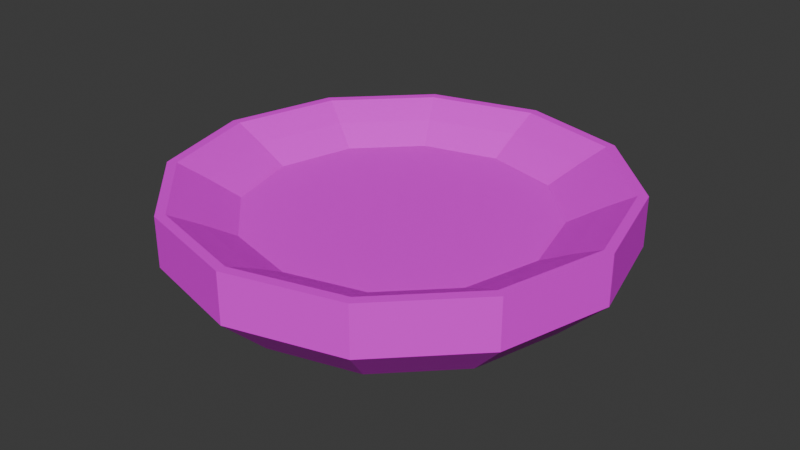 # Source: ducknest.blend  (saved by Blender 4.0.36; exported with 4.5.12 LTS)
import bpy
from mathutils import Matrix  # noqa: F401  (used for matrix-valued properties, if any)

bpy.ops.wm.read_factory_settings(use_empty=True)
scene = bpy.context.scene
scene.name = 'Scene'

# ---- collections
col_collection = bpy.data.collections.new('Collection'); scene.collection.children.link(col_collection)

# ---- images (referenced by path relative to the original .blend; pixels are not part of the script)
import os
ASSET_DIR = os.environ.get("B2B_ASSET_DIR", "")  # directory of the original .blend (textures are referenced by path, not embedded)
HERE = os.path.dirname(os.path.abspath(__file__))  # packed textures are extracted next to this script under _unpacked/

def load_image(name, relpath, width, height, colorspace="sRGB"):
    """Load a texture the original file referenced (path relative to the .blend, or extracted next to this script)."""
    p = next((c for c in (os.path.join(HERE, relpath), os.path.join(ASSET_DIR, relpath)) if relpath and os.path.exists(c)), "")
    if p:
        img = bpy.data.images.load(p, check_existing=True)
        img.name = name
    else:  # same state as the original file: an image datablock whose file is absent (Cycles renders it pink)
        img = bpy.data.images.new(name, width, height)
        img.source = "FILE"
        img.filepath = "//" + (relpath or name)
    img.colorspace_settings.name = colorspace
    return img
img_old_z64_32x_png = load_image('old-z64-32x.png', 'Art and Colour Palettes/old-z64-32x.png', 1024, 1024, 'sRGB')

# ---- materials (node trees are filled in below, after node groups)
mat_material_001 = bpy.data.materials.new('Material.001')
mat_material_001.use_transparent_shadow = False

# ---- material node trees
mat_material_001.use_nodes = True; mat_material_001.node_tree.nodes.clear()
_N = mat_material_001.node_tree.nodes; _L = mat_material_001.node_tree.links
n0 = _N.new('ShaderNodeBsdfPrincipled'); n0.name = 'Principled BSDF'; n0.location = (10, 300)
n0.inputs[3].default_value = 1.45
n1 = _N.new('ShaderNodeOutputMaterial'); n1.name = 'Material Output'; n1.location = (300, 300)
n2 = _N.new('ShaderNodeTexImage'); n2.name = 'Image Texture'; n2.location = (-280, 280)
n2.image = img_old_z64_32x_png
_L.new(n0.outputs[0], n1.inputs[0])
_L.new(n2.outputs[0], n0.inputs[0])
n1.is_active_output = True

# ---- world
world_world = bpy.data.worlds.new('World'); scene.world = world_world
world_world.use_nodes = True; world_world.node_tree.nodes.clear()
_N = world_world.node_tree.nodes; _L = world_world.node_tree.links
n0 = _N.new('ShaderNodeOutputWorld'); n0.name = 'World Output'; n0.location = (300, 300)
n1 = _N.new('ShaderNodeBackground'); n1.name = 'Background'; n1.location = (10, 300)
n1.inputs[0].default_value = (0.05088, 0.05088, 0.05088, 1.0)
_L.new(n1.outputs[0], n0.inputs[0])
n0.is_active_output = True
world_world.color = (0.05088, 0.05088, 0.05088)
world_world.use_sun_shadow = False
world_world.sun_shadow_jitter_overblur = 0.0

# ---- meshes
me_cylinder = bpy.data.meshes.new('Cylinder')
me_cylinder.from_pydata([(-2.39e-08, 1.676, 0.1765), (0.8378, 1.451, 0.1765), (1.451, 0.8378, 0.1765), (1.676, 2.838e-08, 0.1765), (1.451, -0.8378, 0.1765), (0.8378, -1.451, 0.1765), (-2.39e-08, -1.676, 0.1765), (-0.8378, -1.451, 0.1765), (-1.451, -0.8378, 0.1765), (-1.676, 7.204e-09, 0.1765), (-1.451, 0.8378, 0.1765), (-0.8378, 1.451, 0.1765), (-1.49e-08, 1.936, -0.5223), (0.0, 2.45, -0.02507), (0.9678, 1.676, -0.5223), (1.225, 2.122, -0.02507), (1.676, 0.9678, -0.5223), (2.122, 1.225, -0.02507), (1.936, 0.0, -0.5223), (2.45, 7.204e-09, -0.02507), (1.676, -0.9678, -0.5223), (2.122, -1.225, -0.02507), (0.9678, -1.676, -0.5223), (1.225, -2.122, -0.02507), (-2.98e-08, -1.936, -0.5223), (0.0, -2.45, -0.02507), (-0.9678, -1.676, -0.5223), (-1.225, -2.122, -0.02507), (-1.676, -0.9678, -0.5223), (-2.122, -1.225, -0.02507), (-1.936, 0.0, -0.5223), (-2.45, 7.204e-09, -0.02507), (-1.676, 0.9678, -0.5223), (-2.122, 1.225, -0.02507), (-0.9678, 1.676, -0.5223), (-1.225, 2.122, -0.02507), (1.225, 2.122, 0.5223), (0.0, 2.45, 0.5223), (2.122, 1.225, 0.5223), (2.45, 7.204e-09, 0.5223), (2.122, -1.225, 0.5223), (1.225, -2.122, 0.5223), (0.0, -2.45, 0.5223), (-1.225, -2.122, 0.5223), (-2.122, -1.225, 0.5223), (-2.45, 7.204e-09, 0.5223), (-2.122, 1.225, 0.5223), (-1.225, 2.122, 0.5223), (1.172, 2.03, 0.5223), (-3.268e-09, 2.344, 0.5223), (2.03, 1.172, 0.5223), (2.344, 7.204e-09, 0.5223), (2.03, -1.172, 0.5223), (1.172, -2.03, 0.5223), (-3.268e-09, -2.344, 0.5223), (-1.172, -2.03, 0.5223), (-2.03, -1.172, 0.5223), (-2.344, 7.204e-09, 0.5223), (-2.03, 1.172, 0.5223), (-1.172, 2.03, 0.5223), (1.009, 1.748, 0.3628), (-1.332e-08, 2.019, 0.3628), (1.748, 1.009, 0.3628), (2.019, 7.204e-09, 0.3628), (1.748, -1.009, 0.3628), (1.009, -1.748, 0.3628), (-1.332e-08, -2.019, 0.3628), (-1.009, -1.748, 0.3628), (-1.748, -1.009, 0.3628), (-2.019, 7.204e-09, 0.3628), (-1.748, 1.009, 0.3628), (-1.009, 1.748, 0.3628)], [], [(35, 47, 37, 13), (17, 38, 39, 19), (19, 39, 40, 21), (21, 40, 41, 23), (23, 41, 42, 25), (25, 42, 43, 27), (27, 43, 44, 29), (29, 44, 45, 31), (31, 45, 46, 33), (33, 46, 47, 35), (1, 0, 11, 10, 9, 8, 7, 6, 5, 4, 3, 2), (15, 36, 38, 17), (13, 37, 36, 15), (13, 15, 14, 12), (15, 17, 16, 14), (17, 19, 18, 16), (19, 21, 20, 18), (21, 23, 22, 20), (23, 25, 24, 22), (25, 27, 26, 24), (27, 29, 28, 26), (29, 31, 30, 28), (31, 33, 32, 30), (33, 35, 34, 32), (35, 13, 12, 34), (12, 14, 16, 18, 20, 22, 24, 26, 28, 30, 32, 34), (49, 48, 36, 37), (48, 50, 38, 36), (50, 51, 39, 38), (51, 52, 40, 39), (52, 53, 41, 40), (53, 54, 42, 41), (54, 55, 43, 42), (55, 56, 44, 43), (56, 57, 45, 44), (57, 58, 46, 45), (58, 59, 47, 46), (59, 49, 37, 47), (61, 60, 48, 49), (60, 62, 50, 48), (62, 63, 51, 50), (63, 64, 52, 51), (64, 65, 53, 52), (65, 66, 54, 53), (66, 67, 55, 54), (67, 68, 56, 55), (68, 69, 57, 56), (69, 70, 58, 57), (70, 71, 59, 58), (71, 61, 49, 59), (0, 1, 60, 61), (1, 2, 62, 60), (2, 3, 63, 62), (3, 4, 64, 63), (4, 5, 65, 64), (5, 6, 66, 65), (6, 7, 67, 66), (7, 8, 68, 67), (8, 9, 69, 68), (9, 10, 70, 69), (10, 11, 71, 70), (11, 0, 61, 71)])
_uv = me_cylinder.uv_layers.new(name='UVMap')
_uv.uv.foreach_set('vector', [0.2868, 0.5769, 0.2884, 0.5769, 0.2884, 0.5774, 0.2868, 0.5774, 0.2868, 0.5724, 0.2884, 0.5724, 0.2884, 0.5729, 0.2868, 0.5729, 0.2868, 0.5729, 0.2884, 0.5729, 0.2884, 0.5734, 0.2868, 0.5734, 0.2868, 0.5734, 0.2884, 0.5734, 0.2884, 0.5739, 0.2868, 0.5739, 0.2868, 0.5739, 0.2884, 0.5739, 0.2884, 0.5744, 0.2868, 0.5744, 0.2868, 0.5744, 0.2884, 0.5744, 0.2884, 0.5749, 0.2868, 0.5749, 0.2868, 0.5749, 0.2884, 0.5749, 0.2884, 0.5754, 0.2868, 0.5754, 0.2868, 0.5754, 0.2884, 0.5754, 0.2884, 0.5759, 0.2868, 0.5759, 0.2868, 0.5759, 0.2884, 0.5759, 0.2884, 0.5764, 0.2868, 0.5764, 0.2868, 0.5764, 0.2884, 0.5764, 0.2884, 0.5769, 0.2868, 0.5769, 0.2905, 0.5763, 0.29, 0.5766, 0.2895, 0.5766, 0.2891, 0.5763, 0.2888, 0.5759, 0.2888, 0.5753, 0.2891, 0.5749, 0.2895, 0.5746, 0.29, 0.5746, 0.2905, 0.5749, 0.2907, 0.5753, 0.2907, 0.5759, 0.2868, 0.5719, 0.2884, 0.5719, 0.2884, 0.5724, 0.2868, 0.5724, 0.2868, 0.5714, 0.2884, 0.5714, 0.2884, 0.5719, 0.2868, 0.5719, 0.2888, 0.5738, 0.2894, 0.5742, 0.2895, 0.5739, 0.289, 0.5736, 0.2894, 0.5742, 0.2902, 0.5742, 0.2901, 0.5739, 0.2895, 0.5739, 0.2902, 0.5742, 0.2908, 0.5738, 0.2906, 0.5736, 0.2901, 0.5739, 0.2908, 0.5738, 0.2912, 0.5732, 0.2909, 0.5731, 0.2906, 0.5736, 0.2912, 0.5732, 0.2912, 0.5724, 0.2909, 0.5725, 0.2909, 0.5731, 0.2912, 0.5724, 0.2908, 0.5718, 0.2906, 0.572, 0.2909, 0.5725, 0.2908, 0.5718, 0.2902, 0.5714, 0.2901, 0.5717, 0.2906, 0.572, 0.2902, 0.5714, 0.2894, 0.5714, 0.2895, 0.5717, 0.2901, 0.5717, 0.2894, 0.5714, 0.2888, 0.5718, 0.289, 0.572, 0.2895, 0.5717, 0.2888, 0.5718, 0.2884, 0.5724, 0.2887, 0.5725, 0.289, 0.572, 0.2884, 0.5724, 0.2884, 0.5732, 0.2887, 0.5731, 0.2887, 0.5725, 0.2884, 0.5732, 0.2888, 0.5738, 0.289, 0.5736, 0.2887, 0.5731, 0.289, 0.5736, 0.2895, 0.5739, 0.2901, 0.5739, 0.2906, 0.5736, 0.2909, 0.5731, 0.2909, 0.5725, 0.2906, 0.572, 0.2901, 0.5717, 0.2895, 0.5717, 0.289, 0.572, 0.2887, 0.5725, 0.2887, 0.5731, 0.2901, 0.5769, 0.2908, 0.5766, 0.2908, 0.5766, 0.2902, 0.577, 0.2908, 0.5766, 0.2911, 0.576, 0.2912, 0.576, 0.2908, 0.5766, 0.2911, 0.576, 0.2911, 0.5752, 0.2912, 0.5752, 0.2912, 0.576, 0.2911, 0.5752, 0.2908, 0.5746, 0.2908, 0.5746, 0.2912, 0.5752, 0.2908, 0.5746, 0.2901, 0.5743, 0.2902, 0.5742, 0.2908, 0.5746, 0.2901, 0.5743, 0.2894, 0.5743, 0.2894, 0.5742, 0.2902, 0.5742, 0.2894, 0.5743, 0.2888, 0.5746, 0.2888, 0.5746, 0.2894, 0.5742, 0.2888, 0.5746, 0.2884, 0.5752, 0.2884, 0.5752, 0.2888, 0.5746, 0.2884, 0.5752, 0.2884, 0.576, 0.2884, 0.576, 0.2884, 0.5752, 0.2884, 0.576, 0.2888, 0.5766, 0.2888, 0.5766, 0.2884, 0.576, 0.2888, 0.5766, 0.2894, 0.5769, 0.2894, 0.577, 0.2888, 0.5766, 0.2894, 0.5769, 0.2901, 0.5769, 0.2902, 0.577, 0.2894, 0.577, 0.2901, 0.5768, 0.2906, 0.5764, 0.2908, 0.5766, 0.2901, 0.5769, 0.2906, 0.5764, 0.2909, 0.5759, 0.2911, 0.576, 0.2908, 0.5766, 0.2909, 0.5759, 0.2909, 0.5753, 0.2911, 0.5752, 0.2911, 0.576, 0.2909, 0.5753, 0.2906, 0.5747, 0.2908, 0.5746, 0.2911, 0.5752, 0.2906, 0.5747, 0.2901, 0.5744, 0.2901, 0.5743, 0.2908, 0.5746, 0.2901, 0.5744, 0.2895, 0.5744, 0.2894, 0.5743, 0.2901, 0.5743, 0.2895, 0.5744, 0.2889, 0.5747, 0.2888, 0.5746, 0.2894, 0.5743, 0.2889, 0.5747, 0.2886, 0.5753, 0.2884, 0.5752, 0.2888, 0.5746, 0.2886, 0.5753, 0.2886, 0.5759, 0.2884, 0.576, 0.2884, 0.5752, 0.2886, 0.5759, 0.2889, 0.5764, 0.2888, 0.5766, 0.2884, 0.576, 0.2889, 0.5764, 0.2895, 0.5768, 0.2894, 0.5769, 0.2888, 0.5766, 0.2895, 0.5768, 0.2901, 0.5768, 0.2901, 0.5769, 0.2894, 0.5769, 0.29, 0.5766, 0.2905, 0.5763, 0.2906, 0.5764, 0.2901, 0.5768, 0.2905, 0.5763, 0.2907, 0.5759, 0.2909, 0.5759, 0.2906, 0.5764, 0.2907, 0.5759, 0.2907, 0.5753, 0.2909, 0.5753, 0.2909, 0.5759, 0.2907, 0.5753, 0.2905, 0.5749, 0.2906, 0.5747, 0.2909, 0.5753, 0.2905, 0.5749, 0.29, 0.5746, 0.2901, 0.5744, 0.2906, 0.5747, 0.29, 0.5746, 0.2895, 0.5746, 0.2895, 0.5744, 0.2901, 0.5744, 0.2895, 0.5746, 0.2891, 0.5749, 0.2889, 0.5747, 0.2895, 0.5744, 0.2891, 0.5749, 0.2888, 0.5753, 0.2886, 0.5753, 0.2889, 0.5747, 0.2888, 0.5753, 0.2888, 0.5759, 0.2886, 0.5759, 0.2886, 0.5753, 0.2888, 0.5759, 0.2891, 0.5763, 0.2889, 0.5764, 0.2886, 0.5759, 0.2891, 0.5763, 0.2895, 0.5766, 0.2895, 0.5768, 0.2889, 0.5764, 0.2895, 0.5766, 0.29, 0.5766, 0.2901, 0.5768, 0.2895, 0.5768])
me_cylinder.materials.append(mat_material_001)
me_cylinder.update()

# ---- objects
ob_cylinder = bpy.data.objects.new('Cylinder', me_cylinder)

# ---- transforms, parenting, visibility, modifiers, constraints
ob_cylinder.location = (0.0, 0.0, 0.0)

# ---- collection membership
col_collection.objects.link(ob_cylinder)

# ---- scene / render settings (as saved in the file)
scene.frame_start = 1; scene.frame_end = 250; scene.frame_set(98)
scene.render.engine = 'BLENDER_EEVEE_NEXT'
scene.cycles.sampling_pattern = 'TABULATED_SOBOL'
bpy.context.view_layer.update()

# ---- added for rendering (the .blend has no active camera and no usable light): camera, sun
cam_auto = bpy.data.cameras.new('AutoCamera')
cam_auto.lens = 50.0
cam_auto.sensor_width = 36.0
cam_auto.clip_end = 1000.0
ob_auto_camera = bpy.data.objects.new('AutoCamera', cam_auto)
scene.collection.objects.link(ob_auto_camera)
ob_auto_camera.location = (6.48489, -7.78187, 5.18791)
ob_auto_camera.rotation_euler = (1.09748, -7.21219e-08, 0.694738)
scene.camera = ob_auto_camera
light_auto_sun = bpy.data.lights.new('AutoSun', 'SUN')
light_auto_sun.energy = 3.0
light_auto_sun.angle = 0.0523599
ob_auto_sun = bpy.data.objects.new('AutoSun', light_auto_sun)
scene.collection.objects.link(ob_auto_sun)
ob_auto_sun.rotation_euler = (0.872665, 0.174533, 0.523599)
bpy.context.view_layer.update()

